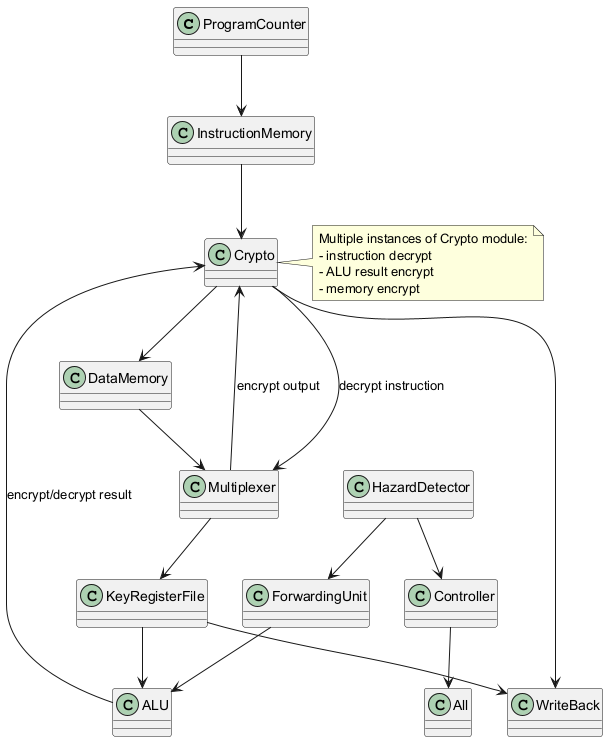

The diagram above was rendered by PlantUML. Its source (embedded in the PNG):
@startuml
class ProgramCounter
class InstructionMemory
class Crypto
class KeyRegisterFile
class ALU
class DataMemory
class ForwardingUnit
class WriteBack
class Controller
class HazardDetector
class Multiplexer

ProgramCounter --> InstructionMemory
InstructionMemory --> Crypto
Crypto --> Multiplexer : decrypt instruction
Multiplexer --> KeyRegisterFile
KeyRegisterFile --> ALU
ALU --> Crypto : encrypt/decrypt result
Crypto --> DataMemory
DataMemory --> Multiplexer
Multiplexer --> Crypto : encrypt output
Crypto --> WriteBack
KeyRegisterFile --> WriteBack
ForwardingUnit --> ALU
Controller --> All
HazardDetector --> Controller
HazardDetector --> ForwardingUnit

note right of Crypto
  Multiple instances of Crypto module:
  - instruction decrypt
  - ALU result encrypt
  - memory encrypt
end note
@enduml